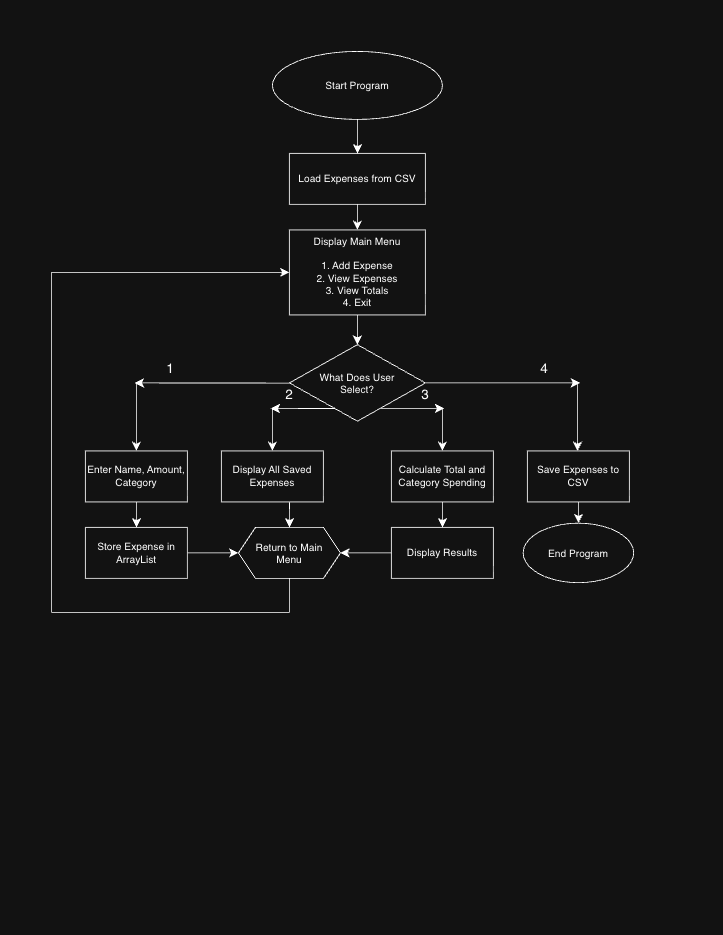

The diagram above was exported from draw.io. Its source (the exported page's mxGraphModel, read from the mxfile embedded in the PNG):
<mxGraphModel dx="832" dy="764" grid="1" gridSize="10" guides="1" tooltips="1" connect="1" arrows="1" fold="1" page="1" pageScale="1" pageWidth="850" pageHeight="1100" math="0" shadow="0">
  <root>
    <mxCell id="0" />
    <mxCell id="1" parent="0" />
    <mxCell id="AnsMOWJw9FZSFGIqDN0I-1" parent="1" style="ellipse;whiteSpace=wrap;html=1;shapeInside=1;" value="Start Program" vertex="1">
      <mxGeometry height="80" width="200" x="320" y="60" as="geometry" />
    </mxCell>
    <mxCell id="AnsMOWJw9FZSFGIqDN0I-3" parent="1" style="rounded=0;whiteSpace=wrap;html=1;" value="Load Expenses from CSV" vertex="1">
      <mxGeometry height="60" width="160" x="340" y="180" as="geometry" />
    </mxCell>
    <mxCell id="AnsMOWJw9FZSFGIqDN0I-5" parent="1" style="rounded=0;whiteSpace=wrap;html=1;fontStyle=0" value="Display Main Menu&lt;div&gt;&lt;br&gt;&lt;div&gt;&lt;div&gt;1. Add Expense&lt;/div&gt;&lt;div&gt;2. View Expenses&lt;/div&gt;&lt;div&gt;3. View Totals&lt;/div&gt;&lt;div&gt;4. Exit&lt;/div&gt;&lt;/div&gt;&lt;/div&gt;" vertex="1">
      <mxGeometry height="100" width="160" x="340" y="270" as="geometry" />
    </mxCell>
    <mxCell id="AnsMOWJw9FZSFGIqDN0I-17" edge="1" parent="1" source="AnsMOWJw9FZSFGIqDN0I-6" style="edgeStyle=none;curved=1;rounded=0;curveGeometry=1;orthogonalLoop=1;jettySize=auto;html=1;fontSize=12;defaultLabelBackgroundColor=page;startSize=8;endSize=8;exitX=0.039;exitY=0.502;exitDx=0;exitDy=0;exitPerimeter=0;">
      <mxGeometry relative="1" as="geometry">
        <mxPoint x="338.54329371816635" y="450.69439728353143" as="sourcePoint" />
        <mxPoint x="158" y="450" as="targetPoint" />
      </mxGeometry>
    </mxCell>
    <mxCell id="AnsMOWJw9FZSFGIqDN0I-6" parent="1" style="rhombus;whiteSpace=wrap;html=1;shapeInside=1;" value="What Does User Select?" vertex="1">
      <mxGeometry height="90" width="160" x="340" y="405" as="geometry" />
    </mxCell>
    <mxCell id="AnsMOWJw9FZSFGIqDN0I-8" edge="1" parent="1" source="AnsMOWJw9FZSFGIqDN0I-1" style="endArrow=classic;html=1;rounded=0;fontSize=12;defaultLabelBackgroundColor=page;startSize=8;endSize=8;curved=1;exitX=0.5;exitY=1;exitDx=0;exitDy=0;" target="AnsMOWJw9FZSFGIqDN0I-3" value="">
      <mxGeometry height="50" relative="1" width="50" as="geometry">
        <mxPoint x="390" y="340" as="sourcePoint" />
        <mxPoint x="440" y="290" as="targetPoint" />
      </mxGeometry>
    </mxCell>
    <mxCell id="AnsMOWJw9FZSFGIqDN0I-9" edge="1" parent="1" source="AnsMOWJw9FZSFGIqDN0I-3" style="endArrow=classic;html=1;rounded=0;fontSize=12;defaultLabelBackgroundColor=page;startSize=8;endSize=8;curved=1;exitX=0.5;exitY=1;exitDx=0;exitDy=0;entryX=0.5;entryY=0;entryDx=0;entryDy=0;" target="AnsMOWJw9FZSFGIqDN0I-5" value="">
      <mxGeometry height="50" relative="1" width="50" as="geometry">
        <mxPoint x="390" y="340" as="sourcePoint" />
        <mxPoint x="440" y="290" as="targetPoint" />
      </mxGeometry>
    </mxCell>
    <mxCell id="AnsMOWJw9FZSFGIqDN0I-10" edge="1" parent="1" source="AnsMOWJw9FZSFGIqDN0I-5" style="endArrow=classic;html=1;rounded=0;fontSize=12;defaultLabelBackgroundColor=page;startSize=8;endSize=8;curved=1;exitX=0.5;exitY=1;exitDx=0;exitDy=0;entryX=0.5;entryY=0;entryDx=0;entryDy=0;" target="AnsMOWJw9FZSFGIqDN0I-6" value="">
      <mxGeometry height="50" relative="1" width="50" as="geometry">
        <mxPoint x="390" y="340" as="sourcePoint" />
        <mxPoint x="440" y="290" as="targetPoint" />
      </mxGeometry>
    </mxCell>
    <mxCell id="AnsMOWJw9FZSFGIqDN0I-26" edge="1" parent="1" source="AnsMOWJw9FZSFGIqDN0I-11" style="edgeStyle=none;curved=1;rounded=0;curveGeometry=1;orthogonalLoop=1;jettySize=auto;html=1;fontSize=12;defaultLabelBackgroundColor=page;startSize=8;endSize=8;" target="AnsMOWJw9FZSFGIqDN0I-15">
      <mxGeometry relative="1" as="geometry" />
    </mxCell>
    <mxCell id="AnsMOWJw9FZSFGIqDN0I-11" parent="1" style="rounded=0;whiteSpace=wrap;html=1;" value="Enter Name, Amount, Category" vertex="1">
      <mxGeometry height="60" width="120" x="100" y="530" as="geometry" />
    </mxCell>
    <mxCell id="AnsMOWJw9FZSFGIqDN0I-38" edge="1" parent="1" source="AnsMOWJw9FZSFGIqDN0I-12" style="edgeStyle=none;curved=1;rounded=0;curveGeometry=1;orthogonalLoop=1;jettySize=auto;html=1;exitX=0.667;exitY=1.006;exitDx=0;exitDy=0;entryX=0.5;entryY=0;entryDx=0;entryDy=0;fontSize=12;defaultLabelBackgroundColor=page;startSize=8;endSize=8;exitPerimeter=0;" target="AnsMOWJw9FZSFGIqDN0I-35">
      <mxGeometry relative="1" as="geometry" />
    </mxCell>
    <mxCell id="AnsMOWJw9FZSFGIqDN0I-12" parent="1" style="rounded=0;whiteSpace=wrap;html=1;" value="Display All Saved Expenses" vertex="1">
      <mxGeometry height="60" width="120" x="260" y="530" as="geometry" />
    </mxCell>
    <mxCell id="AnsMOWJw9FZSFGIqDN0I-27" edge="1" parent="1" source="AnsMOWJw9FZSFGIqDN0I-13" style="edgeStyle=none;curved=1;rounded=0;curveGeometry=1;orthogonalLoop=1;jettySize=auto;html=1;fontSize=12;defaultLabelBackgroundColor=page;startSize=8;endSize=8;" target="AnsMOWJw9FZSFGIqDN0I-16">
      <mxGeometry relative="1" as="geometry" />
    </mxCell>
    <mxCell id="AnsMOWJw9FZSFGIqDN0I-13" parent="1" style="rounded=0;whiteSpace=wrap;html=1;" value="Calculate Total and Category Spending" vertex="1">
      <mxGeometry height="60" width="120" x="460" y="530" as="geometry" />
    </mxCell>
    <mxCell id="AnsMOWJw9FZSFGIqDN0I-34" edge="1" parent="1" source="AnsMOWJw9FZSFGIqDN0I-14" style="edgeStyle=none;curved=1;rounded=0;curveGeometry=1;orthogonalLoop=1;jettySize=auto;html=1;entryX=0.5;entryY=0;entryDx=0;entryDy=0;fontSize=12;defaultLabelBackgroundColor=page;startSize=8;endSize=8;" target="AnsMOWJw9FZSFGIqDN0I-33">
      <mxGeometry relative="1" as="geometry" />
    </mxCell>
    <mxCell id="AnsMOWJw9FZSFGIqDN0I-14" parent="1" style="rounded=0;whiteSpace=wrap;html=1;" value="Save Expenses to CSV" vertex="1">
      <mxGeometry height="60" width="120" x="620" y="530" as="geometry" />
    </mxCell>
    <mxCell id="AnsMOWJw9FZSFGIqDN0I-15" parent="1" style="rounded=0;whiteSpace=wrap;html=1;" value="Store Expense in ArrayList" vertex="1">
      <mxGeometry height="60" width="120" x="100" y="620" as="geometry" />
    </mxCell>
    <mxCell id="AnsMOWJw9FZSFGIqDN0I-37" edge="1" parent="1" source="AnsMOWJw9FZSFGIqDN0I-16" style="edgeStyle=none;curved=1;rounded=0;curveGeometry=1;orthogonalLoop=1;jettySize=auto;html=1;fontSize=12;defaultLabelBackgroundColor=page;startSize=8;endSize=8;" target="AnsMOWJw9FZSFGIqDN0I-35">
      <mxGeometry relative="1" as="geometry" />
    </mxCell>
    <mxCell id="AnsMOWJw9FZSFGIqDN0I-16" parent="1" style="rounded=0;whiteSpace=wrap;html=1;" value="Display Results" vertex="1">
      <mxGeometry height="60" width="120" x="460" y="620" as="geometry" />
    </mxCell>
    <mxCell id="AnsMOWJw9FZSFGIqDN0I-18" edge="1" parent="1" style="endArrow=classic;html=1;rounded=0;fontSize=12;defaultLabelBackgroundColor=page;startSize=8;endSize=8;curved=1;entryX=0.5;entryY=0;entryDx=0;entryDy=0;" target="AnsMOWJw9FZSFGIqDN0I-11" value="">
      <mxGeometry height="50" relative="1" width="50" as="geometry">
        <mxPoint x="160" y="450" as="sourcePoint" />
        <mxPoint x="460" y="400" as="targetPoint" />
      </mxGeometry>
    </mxCell>
    <mxCell id="AnsMOWJw9FZSFGIqDN0I-20" edge="1" parent="1" source="AnsMOWJw9FZSFGIqDN0I-6" style="endArrow=classic;html=1;rounded=0;fontSize=12;defaultLabelBackgroundColor=page;startSize=8;endSize=8;curved=1;exitX=0.333;exitY=0.834;exitDx=0;exitDy=0;exitPerimeter=0;" value="">
      <mxGeometry height="50" relative="1" width="50" as="geometry">
        <mxPoint x="390.08000000000004" y="480.69999999999993" as="sourcePoint" />
        <mxPoint x="318" y="480" as="targetPoint" />
      </mxGeometry>
    </mxCell>
    <mxCell id="AnsMOWJw9FZSFGIqDN0I-21" edge="1" parent="1" style="endArrow=classic;html=1;rounded=0;fontSize=12;defaultLabelBackgroundColor=page;startSize=8;endSize=8;curved=1;entryX=0.5;entryY=0;entryDx=0;entryDy=0;" target="AnsMOWJw9FZSFGIqDN0I-12" value="">
      <mxGeometry height="50" relative="1" width="50" as="geometry">
        <mxPoint x="320" y="480" as="sourcePoint" />
        <mxPoint x="350" y="400" as="targetPoint" />
      </mxGeometry>
    </mxCell>
    <mxCell id="AnsMOWJw9FZSFGIqDN0I-22" edge="1" parent="1" source="AnsMOWJw9FZSFGIqDN0I-6" style="endArrow=classic;html=1;rounded=0;fontSize=12;defaultLabelBackgroundColor=page;startSize=8;endSize=8;curved=1;exitX=0.668;exitY=0.832;exitDx=0;exitDy=0;exitPerimeter=0;" value="">
      <mxGeometry height="50" relative="1" width="50" as="geometry">
        <mxPoint x="450.67999999999995" y="480.15999999999985" as="sourcePoint" />
        <mxPoint x="522" y="480" as="targetPoint" />
      </mxGeometry>
    </mxCell>
    <mxCell id="AnsMOWJw9FZSFGIqDN0I-23" edge="1" parent="1" style="endArrow=classic;html=1;rounded=0;fontSize=12;defaultLabelBackgroundColor=page;startSize=8;endSize=8;curved=1;entryX=0.5;entryY=0;entryDx=0;entryDy=0;" target="AnsMOWJw9FZSFGIqDN0I-13" value="">
      <mxGeometry height="50" relative="1" width="50" as="geometry">
        <mxPoint x="520" y="480" as="sourcePoint" />
        <mxPoint x="440" y="400" as="targetPoint" />
      </mxGeometry>
    </mxCell>
    <mxCell id="AnsMOWJw9FZSFGIqDN0I-24" edge="1" parent="1" style="endArrow=classic;html=1;rounded=0;fontSize=12;defaultLabelBackgroundColor=page;startSize=8;endSize=8;curved=1;" value="">
      <mxGeometry height="50" relative="1" width="50" as="geometry">
        <mxPoint x="500" y="450" as="sourcePoint" />
        <mxPoint x="682" y="450" as="targetPoint" />
      </mxGeometry>
    </mxCell>
    <mxCell id="AnsMOWJw9FZSFGIqDN0I-25" edge="1" parent="1" style="endArrow=classic;html=1;rounded=0;fontSize=12;defaultLabelBackgroundColor=page;startSize=8;endSize=8;curved=1;entryX=0.5;entryY=0;entryDx=0;entryDy=0;" value="">
      <mxGeometry height="50" relative="1" width="50" as="geometry">
        <mxPoint x="679" y="450" as="sourcePoint" />
        <mxPoint x="679" y="530" as="targetPoint" />
      </mxGeometry>
    </mxCell>
    <mxCell id="AnsMOWJw9FZSFGIqDN0I-28" parent="1" style="text;html=1;whiteSpace=wrap;strokeColor=none;fillColor=none;align=center;verticalAlign=middle;rounded=0;fontSize=16;" value="1" vertex="1">
      <mxGeometry height="30" width="60" x="170" y="419" as="geometry" />
    </mxCell>
    <mxCell id="AnsMOWJw9FZSFGIqDN0I-29" parent="1" style="text;html=1;whiteSpace=wrap;strokeColor=none;fillColor=none;align=center;verticalAlign=middle;rounded=0;fontSize=16;" value="2" vertex="1">
      <mxGeometry height="30" width="60" x="310" y="449" as="geometry" />
    </mxCell>
    <mxCell id="AnsMOWJw9FZSFGIqDN0I-30" parent="1" style="text;html=1;whiteSpace=wrap;strokeColor=none;fillColor=none;align=center;verticalAlign=middle;rounded=0;fontSize=16;" value="3" vertex="1">
      <mxGeometry height="30" width="60" x="470" y="449" as="geometry" />
    </mxCell>
    <mxCell id="AnsMOWJw9FZSFGIqDN0I-32" parent="1" style="text;html=1;whiteSpace=wrap;strokeColor=none;fillColor=none;align=center;verticalAlign=middle;rounded=0;fontSize=16;" value="4" vertex="1">
      <mxGeometry height="30" width="60" x="610" y="419" as="geometry" />
    </mxCell>
    <mxCell id="AnsMOWJw9FZSFGIqDN0I-33" parent="1" style="ellipse;whiteSpace=wrap;html=1;shapeInside=1;" value="End Program" vertex="1">
      <mxGeometry height="70" width="130" x="615" y="615" as="geometry" />
    </mxCell>
    <mxCell id="AnsMOWJw9FZSFGIqDN0I-35" parent="1" style="shape=hexagon;perimeter=hexagonPerimeter2;whiteSpace=wrap;html=1;shapeInside=1;fixedSize=1;" value="Return to Main Menu" vertex="1">
      <mxGeometry height="60" width="120" x="280" y="620" as="geometry" />
    </mxCell>
    <mxCell id="AnsMOWJw9FZSFGIqDN0I-36" edge="1" parent="1" source="AnsMOWJw9FZSFGIqDN0I-15" style="edgeStyle=none;curved=1;rounded=0;curveGeometry=1;orthogonalLoop=1;jettySize=auto;html=1;entryX=0;entryY=0.5;entryDx=0;entryDy=0;fontSize=12;defaultLabelBackgroundColor=page;startSize=8;endSize=8;" target="AnsMOWJw9FZSFGIqDN0I-35">
      <mxGeometry relative="1" as="geometry" />
    </mxCell>
    <mxCell id="AnsMOWJw9FZSFGIqDN0I-42" edge="1" parent="1" style="endArrow=none;html=1;rounded=0;fontSize=12;defaultLabelBackgroundColor=page;startSize=8;endSize=8;curved=1;entryX=0.5;entryY=1;entryDx=0;entryDy=0;" target="AnsMOWJw9FZSFGIqDN0I-35" value="">
      <mxGeometry height="50" relative="1" width="50" as="geometry">
        <mxPoint x="340" y="720" as="sourcePoint" />
        <mxPoint x="330" y="730" as="targetPoint" />
      </mxGeometry>
    </mxCell>
    <mxCell id="AnsMOWJw9FZSFGIqDN0I-43" edge="1" parent="1" style="endArrow=none;html=1;rounded=0;fontSize=12;defaultLabelBackgroundColor=page;startSize=8;endSize=8;curved=1;" value="">
      <mxGeometry height="50" relative="1" width="50" as="geometry">
        <mxPoint x="340" y="720" as="sourcePoint" />
        <mxPoint x="60" y="720" as="targetPoint" />
      </mxGeometry>
    </mxCell>
    <mxCell id="AnsMOWJw9FZSFGIqDN0I-45" edge="1" parent="1" style="endArrow=none;html=1;rounded=0;fontSize=12;defaultLabelBackgroundColor=page;startSize=8;endSize=8;curved=1;" value="">
      <mxGeometry height="50" relative="1" width="50" as="geometry">
        <mxPoint x="60" y="720" as="sourcePoint" />
        <mxPoint x="60" y="320" as="targetPoint" />
      </mxGeometry>
    </mxCell>
    <mxCell id="AnsMOWJw9FZSFGIqDN0I-46" edge="1" parent="1" style="endArrow=classic;html=1;rounded=0;fontSize=12;defaultLabelBackgroundColor=page;startSize=8;endSize=8;curved=1;entryX=0;entryY=0.5;entryDx=0;entryDy=0;" target="AnsMOWJw9FZSFGIqDN0I-5" value="">
      <mxGeometry height="50" relative="1" width="50" as="geometry">
        <mxPoint x="60" y="320" as="sourcePoint" />
        <mxPoint x="220" y="380" as="targetPoint" />
      </mxGeometry>
    </mxCell>
  </root>
</mxGraphModel>